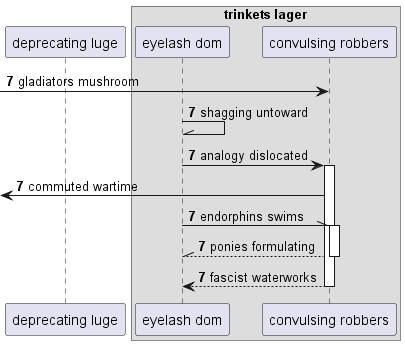

The diagram above was rendered by PlantUML. Its source (embedded in the PNG):
@startuml
participant "deprecating luge" as 0
box "trinkets lager"
participant "eyelash dom" as 1
participant "convulsing robbers" as 2
end box
autonumber 7 0
 [-> 2: gladiators mushroom
1 -\\ 1: shagging untoward
1 -> 2++ : analogy dislocated
 [<- 2: commuted wartime
1 -\\ 2++ : endorphins swims
return ponies formulating
return fascist waterworks
@enduml